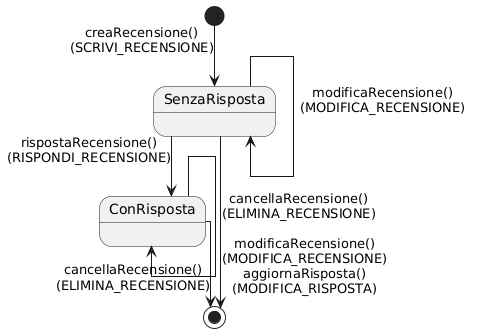

The diagram above was rendered by PlantUML. Its source (embedded in the PNG):
@startuml
skinparam linetype ortho

[*] --> SenzaRisposta : creaRecensione()\n(SCRIVI_RECENSIONE)

SenzaRisposta --> ConRisposta : rispostaRecensione()\n(RISPONDI_RECENSIONE)
SenzaRisposta --> SenzaRisposta : modificaRecensione()\n(MODIFICA_RECENSIONE)
SenzaRisposta --> [*] : cancellaRecensione()\n(ELIMINA_RECENSIONE)

ConRisposta --> ConRisposta : modificaRecensione()\n(MODIFICA_RECENSIONE)\naggiornaRisposta()\n(MODIFICA_RISPOSTA)
ConRisposta --> [*] : cancellaRecensione()\n(ELIMINA_RECENSIONE)
@enduml